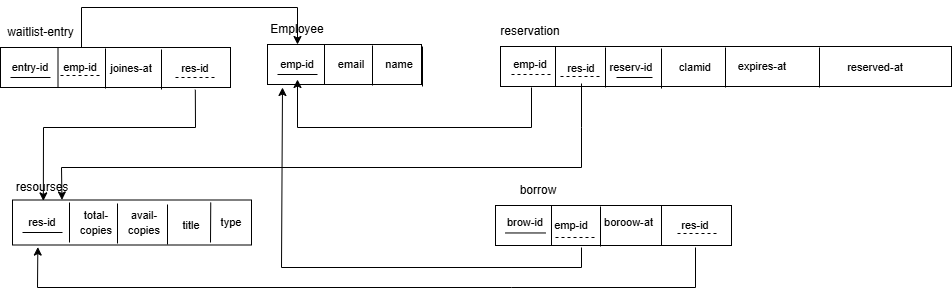

The diagram above was exported from draw.io. Its source (the exported page's mxGraphModel, read from the mxfile embedded in the PNG):
<mxGraphModel dx="863" dy="647" grid="1" gridSize="10" guides="1" tooltips="1" connect="1" arrows="1" fold="1" page="1" pageScale="1" pageWidth="850" pageHeight="1100" math="0" shadow="0">
  <root>
    <mxCell id="0" />
    <mxCell id="1" parent="0" />
    <mxCell id="yqabcOLn2ajqdXZMc8mS-1" parent="1" style="rounded=0;whiteSpace=wrap;html=1;" value="" vertex="1">
      <mxGeometry height="40" width="230" x="19" y="120" as="geometry" />
    </mxCell>
    <mxCell id="yqabcOLn2ajqdXZMc8mS-7" edge="1" parent="1" source="yqabcOLn2ajqdXZMc8mS-1" style="endArrow=none;html=1;rounded=0;entryX=0.25;entryY=0;entryDx=0;entryDy=0;exitX=0.25;exitY=1;exitDx=0;exitDy=0;" target="yqabcOLn2ajqdXZMc8mS-1" value="">
      <mxGeometry height="50" relative="1" width="50" as="geometry">
        <mxPoint x="379" y="260" as="sourcePoint" />
        <mxPoint x="429" y="210" as="targetPoint" />
      </mxGeometry>
    </mxCell>
    <mxCell id="yqabcOLn2ajqdXZMc8mS-8" edge="1" parent="1" style="endArrow=none;html=1;rounded=0;entryX=0.25;entryY=0;entryDx=0;entryDy=0;exitX=0.25;exitY=1;exitDx=0;exitDy=0;" value="">
      <mxGeometry height="50" relative="1" width="50" as="geometry">
        <mxPoint x="124" y="161" as="sourcePoint" />
        <mxPoint x="124" y="121" as="targetPoint" />
      </mxGeometry>
    </mxCell>
    <mxCell id="yqabcOLn2ajqdXZMc8mS-9" edge="1" parent="1" style="endArrow=none;html=1;rounded=0;entryX=0.25;entryY=0;entryDx=0;entryDy=0;exitX=0.25;exitY=1;exitDx=0;exitDy=0;" value="">
      <mxGeometry height="50" relative="1" width="50" as="geometry">
        <mxPoint x="180" y="162" as="sourcePoint" />
        <mxPoint x="180" y="122" as="targetPoint" />
      </mxGeometry>
    </mxCell>
    <mxCell id="yqabcOLn2ajqdXZMc8mS-10" parent="1" style="text;html=1;whiteSpace=wrap;strokeColor=none;fillColor=none;align=center;verticalAlign=middle;rounded=0;" value="waitlist-entry" vertex="1">
      <mxGeometry height="30" width="81" x="19" y="90" as="geometry" />
    </mxCell>
    <mxCell id="yqabcOLn2ajqdXZMc8mS-11" parent="1" style="text;html=1;whiteSpace=wrap;strokeColor=none;fillColor=none;align=center;verticalAlign=middle;rounded=0;" value="&lt;font style=&quot;font-size: 11px;&quot;&gt;entry-id&lt;/font&gt;" vertex="1">
      <mxGeometry height="30" width="60" x="19" y="125" as="geometry" />
    </mxCell>
    <mxCell id="yqabcOLn2ajqdXZMc8mS-12" edge="1" parent="1" style="endArrow=none;html=1;rounded=0;" value="">
      <mxGeometry height="50" relative="1" width="50" as="geometry">
        <mxPoint x="29" y="150" as="sourcePoint" />
        <mxPoint x="69" y="150" as="targetPoint" />
      </mxGeometry>
    </mxCell>
    <mxCell id="yqabcOLn2ajqdXZMc8mS-13" parent="1" style="text;html=1;whiteSpace=wrap;strokeColor=none;fillColor=none;align=center;verticalAlign=middle;rounded=0;" value="&lt;font style=&quot;font-size: 11px;&quot;&gt;emp-id&lt;/font&gt;" vertex="1">
      <mxGeometry height="30" width="60" x="69" y="125" as="geometry" />
    </mxCell>
    <mxCell id="yqabcOLn2ajqdXZMc8mS-14" edge="1" parent="1" style="endArrow=none;html=1;rounded=0;dashed=1;" value="">
      <mxGeometry height="50" relative="1" width="50" as="geometry">
        <mxPoint x="79" y="148" as="sourcePoint" />
        <mxPoint x="119" y="148" as="targetPoint" />
      </mxGeometry>
    </mxCell>
    <mxCell id="yqabcOLn2ajqdXZMc8mS-16" parent="1" style="text;html=1;whiteSpace=wrap;strokeColor=none;fillColor=none;align=center;verticalAlign=middle;rounded=0;" value="&lt;font style=&quot;font-size: 11px;&quot;&gt;joines-at&lt;/font&gt;" vertex="1">
      <mxGeometry height="30" width="60" x="120" y="126" as="geometry" />
    </mxCell>
    <mxCell id="yqabcOLn2ajqdXZMc8mS-17" parent="1" style="text;html=1;whiteSpace=wrap;strokeColor=none;fillColor=none;align=center;verticalAlign=middle;rounded=0;" value="&lt;font style=&quot;font-size: 11px;&quot;&gt;res-id&lt;/font&gt;" vertex="1">
      <mxGeometry height="30" width="60" x="184" y="126" as="geometry" />
    </mxCell>
    <mxCell id="yqabcOLn2ajqdXZMc8mS-18" parent="1" style="rounded=0;whiteSpace=wrap;html=1;" value="" vertex="1">
      <mxGeometry height="40" width="154" x="286" y="117" as="geometry" />
    </mxCell>
    <mxCell id="yqabcOLn2ajqdXZMc8mS-19" edge="1" parent="1" style="endArrow=none;html=1;rounded=0;entryX=0.25;entryY=0;entryDx=0;entryDy=0;exitX=0.25;exitY=1;exitDx=0;exitDy=0;" value="">
      <mxGeometry height="50" relative="1" width="50" as="geometry">
        <mxPoint x="343" y="157" as="sourcePoint" />
        <mxPoint x="343" y="117" as="targetPoint" />
      </mxGeometry>
    </mxCell>
    <mxCell id="yqabcOLn2ajqdXZMc8mS-20" edge="1" parent="1" style="endArrow=none;html=1;rounded=0;entryX=0.25;entryY=0;entryDx=0;entryDy=0;exitX=0.25;exitY=1;exitDx=0;exitDy=0;" value="">
      <mxGeometry height="50" relative="1" width="50" as="geometry">
        <mxPoint x="391" y="158" as="sourcePoint" />
        <mxPoint x="391" y="118" as="targetPoint" />
      </mxGeometry>
    </mxCell>
    <mxCell id="yqabcOLn2ajqdXZMc8mS-21" edge="1" parent="1" style="endArrow=none;html=1;rounded=0;entryX=0.25;entryY=0;entryDx=0;entryDy=0;exitX=0.25;exitY=1;exitDx=0;exitDy=0;" value="">
      <mxGeometry height="50" relative="1" width="50" as="geometry">
        <mxPoint x="441" y="159" as="sourcePoint" />
        <mxPoint x="441" y="119" as="targetPoint" />
      </mxGeometry>
    </mxCell>
    <mxCell id="yqabcOLn2ajqdXZMc8mS-22" parent="1" style="text;html=1;whiteSpace=wrap;strokeColor=none;fillColor=none;align=center;verticalAlign=middle;rounded=0;" value="Employee" vertex="1">
      <mxGeometry height="30" width="60" x="286" y="87" as="geometry" />
    </mxCell>
    <mxCell id="yqabcOLn2ajqdXZMc8mS-23" parent="1" style="text;html=1;whiteSpace=wrap;strokeColor=none;fillColor=none;align=center;verticalAlign=middle;rounded=0;" value="&lt;font style=&quot;font-size: 11px;&quot;&gt;emp-id&lt;/font&gt;" vertex="1">
      <mxGeometry height="30" width="60" x="286" y="122" as="geometry" />
    </mxCell>
    <mxCell id="yqabcOLn2ajqdXZMc8mS-24" edge="1" parent="1" style="endArrow=none;html=1;rounded=0;" value="">
      <mxGeometry height="50" relative="1" width="50" as="geometry">
        <mxPoint x="296" y="147" as="sourcePoint" />
        <mxPoint x="336" y="147" as="targetPoint" />
      </mxGeometry>
    </mxCell>
    <mxCell id="yqabcOLn2ajqdXZMc8mS-28" parent="1" style="text;html=1;whiteSpace=wrap;strokeColor=none;fillColor=none;align=center;verticalAlign=middle;rounded=0;" value="&lt;font style=&quot;font-size: 11px;&quot;&gt;email&lt;/font&gt;" vertex="1">
      <mxGeometry height="30" width="60" x="340" y="122" as="geometry" />
    </mxCell>
    <mxCell id="yqabcOLn2ajqdXZMc8mS-29" parent="1" style="text;html=1;whiteSpace=wrap;strokeColor=none;fillColor=none;align=center;verticalAlign=middle;rounded=0;" value="&lt;font style=&quot;font-size: 11px;&quot;&gt;name&lt;/font&gt;" vertex="1">
      <mxGeometry height="30" width="60" x="388" y="122" as="geometry" />
    </mxCell>
    <mxCell id="rrHffq_q55PfbFbLqxxe-11" parent="1" style="rounded=0;whiteSpace=wrap;html=1;" value="" vertex="1">
      <mxGeometry height="40" width="451" x="519" y="119" as="geometry" />
    </mxCell>
    <mxCell id="rrHffq_q55PfbFbLqxxe-12" edge="1" parent="1" style="endArrow=none;html=1;rounded=0;entryX=0.25;entryY=0;entryDx=0;entryDy=0;exitX=0.25;exitY=1;exitDx=0;exitDy=0;" value="">
      <mxGeometry height="50" relative="1" width="50" as="geometry">
        <mxPoint x="574" y="159" as="sourcePoint" />
        <mxPoint x="574" y="119" as="targetPoint" />
      </mxGeometry>
    </mxCell>
    <mxCell id="rrHffq_q55PfbFbLqxxe-13" edge="1" parent="1" style="endArrow=none;html=1;rounded=0;entryX=0.25;entryY=0;entryDx=0;entryDy=0;exitX=0.25;exitY=1;exitDx=0;exitDy=0;" value="">
      <mxGeometry height="50" relative="1" width="50" as="geometry">
        <mxPoint x="624" y="160" as="sourcePoint" />
        <mxPoint x="624" y="120" as="targetPoint" />
      </mxGeometry>
    </mxCell>
    <mxCell id="rrHffq_q55PfbFbLqxxe-14" edge="1" parent="1" style="endArrow=none;html=1;rounded=0;entryX=0.25;entryY=0;entryDx=0;entryDy=0;exitX=0.25;exitY=1;exitDx=0;exitDy=0;" value="">
      <mxGeometry height="50" relative="1" width="50" as="geometry">
        <mxPoint x="680" y="161" as="sourcePoint" />
        <mxPoint x="680" y="121" as="targetPoint" />
      </mxGeometry>
    </mxCell>
    <mxCell id="rrHffq_q55PfbFbLqxxe-15" parent="1" style="text;html=1;whiteSpace=wrap;strokeColor=none;fillColor=none;align=center;verticalAlign=middle;rounded=0;" value="reservation" vertex="1">
      <mxGeometry height="30" width="60" x="519" y="89" as="geometry" />
    </mxCell>
    <mxCell id="rrHffq_q55PfbFbLqxxe-16" parent="1" style="text;html=1;whiteSpace=wrap;strokeColor=none;fillColor=none;align=center;verticalAlign=middle;rounded=0;" value="&lt;font style=&quot;font-size: 11px;&quot;&gt;emp-id&lt;/font&gt;" vertex="1">
      <mxGeometry height="30" width="60" x="519" y="122" as="geometry" />
    </mxCell>
    <mxCell id="rrHffq_q55PfbFbLqxxe-17" edge="1" parent="1" style="endArrow=none;html=1;rounded=0;" value="">
      <mxGeometry height="50" relative="1" width="50" as="geometry">
        <mxPoint x="671" y="150" as="sourcePoint" />
        <mxPoint x="635" y="150" as="targetPoint" />
      </mxGeometry>
    </mxCell>
    <mxCell id="rrHffq_q55PfbFbLqxxe-18" parent="1" style="text;html=1;whiteSpace=wrap;strokeColor=none;fillColor=none;align=center;verticalAlign=middle;rounded=0;" value="&lt;font style=&quot;font-size: 11px;&quot;&gt;res-id&lt;/font&gt;" vertex="1">
      <mxGeometry height="30" width="60" x="570" y="126" as="geometry" />
    </mxCell>
    <mxCell id="rrHffq_q55PfbFbLqxxe-20" edge="1" parent="1" style="endArrow=none;html=1;rounded=0;dashed=1;" value="">
      <mxGeometry height="50" relative="1" width="50" as="geometry">
        <mxPoint x="579" y="149" as="sourcePoint" />
        <mxPoint x="619" y="149" as="targetPoint" />
      </mxGeometry>
    </mxCell>
    <mxCell id="rrHffq_q55PfbFbLqxxe-21" parent="1" style="text;html=1;whiteSpace=wrap;strokeColor=none;fillColor=none;align=center;verticalAlign=middle;rounded=0;" value="&lt;font style=&quot;font-size: 11px;&quot;&gt;reserv-id&lt;/font&gt;" vertex="1">
      <mxGeometry height="30" width="60" x="620" y="125" as="geometry" />
    </mxCell>
    <mxCell id="rrHffq_q55PfbFbLqxxe-22" parent="1" style="text;html=1;whiteSpace=wrap;strokeColor=none;fillColor=none;align=center;verticalAlign=middle;rounded=0;" value="&lt;span style=&quot;font-size: 11px;&quot;&gt;clamid&lt;/span&gt;" vertex="1">
      <mxGeometry height="30" width="60" x="684" y="125" as="geometry" />
    </mxCell>
    <mxCell id="rrHffq_q55PfbFbLqxxe-23" parent="1" style="rounded=0;whiteSpace=wrap;html=1;" value="" vertex="1">
      <mxGeometry height="40" width="236" x="514" y="278" as="geometry" />
    </mxCell>
    <mxCell id="rrHffq_q55PfbFbLqxxe-24" edge="1" parent="1" style="endArrow=none;html=1;rounded=0;entryX=0.25;entryY=0;entryDx=0;entryDy=0;exitX=0.25;exitY=1;exitDx=0;exitDy=0;" value="">
      <mxGeometry height="50" relative="1" width="50" as="geometry">
        <mxPoint x="570" y="318" as="sourcePoint" />
        <mxPoint x="570" y="278" as="targetPoint" />
      </mxGeometry>
    </mxCell>
    <mxCell id="rrHffq_q55PfbFbLqxxe-25" edge="1" parent="1" style="endArrow=none;html=1;rounded=0;entryX=0.25;entryY=0;entryDx=0;entryDy=0;exitX=0.25;exitY=1;exitDx=0;exitDy=0;" value="">
      <mxGeometry height="50" relative="1" width="50" as="geometry">
        <mxPoint x="619" y="319" as="sourcePoint" />
        <mxPoint x="619" y="279" as="targetPoint" />
      </mxGeometry>
    </mxCell>
    <mxCell id="rrHffq_q55PfbFbLqxxe-27" parent="1" style="text;html=1;whiteSpace=wrap;strokeColor=none;fillColor=none;align=center;verticalAlign=middle;rounded=0;" value="borrow" vertex="1">
      <mxGeometry height="30" width="116" x="499" y="248" as="geometry" />
    </mxCell>
    <mxCell id="rrHffq_q55PfbFbLqxxe-28" parent="1" style="text;html=1;whiteSpace=wrap;strokeColor=none;fillColor=none;align=center;verticalAlign=middle;rounded=0;" value="&lt;font style=&quot;font-size: 11px;&quot;&gt;brow-id&lt;/font&gt;" vertex="1">
      <mxGeometry height="30" width="60" x="514" y="280" as="geometry" />
    </mxCell>
    <mxCell id="rrHffq_q55PfbFbLqxxe-29" edge="1" parent="1" style="endArrow=none;html=1;rounded=0;" value="">
      <mxGeometry height="50" relative="1" width="50" as="geometry">
        <mxPoint x="524" y="305.47" as="sourcePoint" />
        <mxPoint x="564" y="305.47" as="targetPoint" />
      </mxGeometry>
    </mxCell>
    <mxCell id="rrHffq_q55PfbFbLqxxe-30" parent="1" style="text;html=1;whiteSpace=wrap;strokeColor=none;fillColor=none;align=center;verticalAlign=middle;rounded=0;" value="&lt;font style=&quot;font-size: 11px;&quot;&gt;emp-id&lt;/font&gt;" vertex="1">
      <mxGeometry height="30" width="60" x="560" y="283" as="geometry" />
    </mxCell>
    <mxCell id="rrHffq_q55PfbFbLqxxe-32" edge="1" parent="1" style="endArrow=none;html=1;rounded=0;dashed=1;" value="">
      <mxGeometry height="50" relative="1" width="50" as="geometry">
        <mxPoint x="574" y="310" as="sourcePoint" />
        <mxPoint x="614" y="310" as="targetPoint" />
      </mxGeometry>
    </mxCell>
    <mxCell id="rrHffq_q55PfbFbLqxxe-33" parent="1" style="text;html=1;whiteSpace=wrap;strokeColor=none;fillColor=none;align=center;verticalAlign=middle;rounded=0;" value="&lt;font style=&quot;font-size: 11px;&quot;&gt;boroow-at&lt;/font&gt;" vertex="1">
      <mxGeometry height="30" width="65" x="615" y="280" as="geometry" />
    </mxCell>
    <mxCell id="rrHffq_q55PfbFbLqxxe-50" edge="1" parent="1" style="endArrow=none;html=1;rounded=0;entryX=0.25;entryY=0;entryDx=0;entryDy=0;exitX=0.25;exitY=1;exitDx=0;exitDy=0;" value="">
      <mxGeometry height="50" relative="1" width="50" as="geometry">
        <mxPoint x="88" y="315" as="sourcePoint" />
        <mxPoint x="88" y="275" as="targetPoint" />
      </mxGeometry>
    </mxCell>
    <mxCell id="rrHffq_q55PfbFbLqxxe-51" edge="1" parent="1" style="endArrow=none;html=1;rounded=0;entryX=0.25;entryY=0;entryDx=0;entryDy=0;exitX=0.25;exitY=1;exitDx=0;exitDy=0;" value="">
      <mxGeometry height="50" relative="1" width="50" as="geometry">
        <mxPoint x="136" y="316" as="sourcePoint" />
        <mxPoint x="136" y="276" as="targetPoint" />
      </mxGeometry>
    </mxCell>
    <mxCell id="rrHffq_q55PfbFbLqxxe-52" edge="1" parent="1" style="endArrow=none;html=1;rounded=0;entryX=0.25;entryY=0;entryDx=0;entryDy=0;exitX=0.25;exitY=1;exitDx=0;exitDy=0;" value="">
      <mxGeometry height="50" relative="1" width="50" as="geometry">
        <mxPoint x="186" y="317" as="sourcePoint" />
        <mxPoint x="186" y="277" as="targetPoint" />
      </mxGeometry>
    </mxCell>
    <mxCell id="rrHffq_q55PfbFbLqxxe-53" parent="1" style="text;html=1;whiteSpace=wrap;strokeColor=none;fillColor=none;align=center;verticalAlign=middle;rounded=0;" value="resourses" vertex="1">
      <mxGeometry height="30" width="60" x="31" y="245" as="geometry" />
    </mxCell>
    <mxCell id="rrHffq_q55PfbFbLqxxe-54" parent="1" style="text;html=1;whiteSpace=wrap;strokeColor=none;fillColor=none;align=center;verticalAlign=middle;rounded=0;" value="&lt;font style=&quot;font-size: 11px;&quot;&gt;res-id&lt;/font&gt;" vertex="1">
      <mxGeometry height="30" width="60" x="31" y="280" as="geometry" />
    </mxCell>
    <mxCell id="rrHffq_q55PfbFbLqxxe-55" edge="1" parent="1" style="endArrow=none;html=1;rounded=0;" value="">
      <mxGeometry height="50" relative="1" width="50" as="geometry">
        <mxPoint x="41" y="305" as="sourcePoint" />
        <mxPoint x="81" y="305" as="targetPoint" />
      </mxGeometry>
    </mxCell>
    <mxCell id="rrHffq_q55PfbFbLqxxe-57" parent="1" style="text;html=1;whiteSpace=wrap;strokeColor=none;fillColor=none;align=center;verticalAlign=middle;rounded=0;" value="&lt;font style=&quot;font-size: 11px;&quot;&gt;total-&lt;/font&gt;&lt;div&gt;&lt;font style=&quot;font-size: 11px;&quot;&gt;copies&lt;/font&gt;&lt;/div&gt;" vertex="1">
      <mxGeometry height="30" width="60" x="85" y="280" as="geometry" />
    </mxCell>
    <mxCell id="rrHffq_q55PfbFbLqxxe-58" parent="1" style="text;html=1;whiteSpace=wrap;strokeColor=none;fillColor=none;align=center;verticalAlign=middle;rounded=0;" value="&lt;font style=&quot;font-size: 11px;&quot;&gt;avail-&lt;/font&gt;&lt;div&gt;&lt;font style=&quot;font-size: 11px;&quot;&gt;copies&lt;/font&gt;&lt;/div&gt;" vertex="1">
      <mxGeometry height="30" width="60" x="133" y="280" as="geometry" />
    </mxCell>
    <mxCell id="rrHffq_q55PfbFbLqxxe-59" edge="1" parent="1" style="endArrow=none;html=1;rounded=0;exitX=0.652;exitY=0.075;exitDx=0;exitDy=0;exitPerimeter=0;" value="">
      <mxGeometry height="50" relative="1" width="50" as="geometry">
        <mxPoint x="229.24800000000005" y="275" as="sourcePoint" />
        <mxPoint x="229" y="315" as="targetPoint" />
      </mxGeometry>
    </mxCell>
    <mxCell id="rrHffq_q55PfbFbLqxxe-62" parent="1" style="text;html=1;whiteSpace=wrap;strokeColor=none;fillColor=none;align=center;verticalAlign=middle;rounded=0;" value="&lt;font style=&quot;font-size: 11px;&quot;&gt;title&lt;/font&gt;" vertex="1">
      <mxGeometry height="30" width="60" x="180" y="283" as="geometry" />
    </mxCell>
    <mxCell id="rrHffq_q55PfbFbLqxxe-63" parent="1" style="text;html=1;whiteSpace=wrap;strokeColor=none;fillColor=none;align=center;verticalAlign=middle;rounded=0;" value="&lt;font style=&quot;font-size: 11px;&quot;&gt;type&lt;/font&gt;" vertex="1">
      <mxGeometry height="30" width="60" x="220" y="280" as="geometry" />
    </mxCell>
    <mxCell id="rrHffq_q55PfbFbLqxxe-66" parent="1" style="rounded=0;whiteSpace=wrap;html=1;fillColor=none;" value="" vertex="1">
      <mxGeometry height="45" width="239" x="31" y="272.5" as="geometry" />
    </mxCell>
    <mxCell id="cEk4dEf9CfCifs-5qht5-1" edge="1" parent="1" style="endArrow=none;html=1;rounded=0;entryX=0.25;entryY=0;entryDx=0;entryDy=0;exitX=0.25;exitY=1;exitDx=0;exitDy=0;" value="">
      <mxGeometry height="50" relative="1" width="50" as="geometry">
        <mxPoint x="744" y="160" as="sourcePoint" />
        <mxPoint x="744" y="120" as="targetPoint" />
      </mxGeometry>
    </mxCell>
    <mxCell id="cEk4dEf9CfCifs-5qht5-2" parent="1" style="text;html=1;whiteSpace=wrap;strokeColor=none;fillColor=none;align=center;verticalAlign=middle;rounded=0;" value="&lt;span style=&quot;font-size: 11px;&quot;&gt;expires-at&lt;/span&gt;" vertex="1">
      <mxGeometry height="30" width="60" x="751" y="124" as="geometry" />
    </mxCell>
    <mxCell id="cEk4dEf9CfCifs-5qht5-5" edge="1" parent="1" style="endArrow=none;html=1;rounded=0;dashed=1;" value="">
      <mxGeometry height="50" relative="1" width="50" as="geometry">
        <mxPoint x="194" y="150" as="sourcePoint" />
        <mxPoint x="234" y="150" as="targetPoint" />
      </mxGeometry>
    </mxCell>
    <mxCell id="cEk4dEf9CfCifs-5qht5-10" edge="1" parent="1" style="endArrow=none;html=1;rounded=0;dashed=1;" value="">
      <mxGeometry height="50" relative="1" width="50" as="geometry">
        <mxPoint x="530" y="147" as="sourcePoint" />
        <mxPoint x="570" y="147" as="targetPoint" />
      </mxGeometry>
    </mxCell>
    <mxCell id="cEk4dEf9CfCifs-5qht5-11" edge="1" parent="1" style="endArrow=none;html=1;rounded=0;entryX=0.25;entryY=0;entryDx=0;entryDy=0;exitX=0.25;exitY=1;exitDx=0;exitDy=0;" value="">
      <mxGeometry height="50" relative="1" width="50" as="geometry">
        <mxPoint x="680" y="318" as="sourcePoint" />
        <mxPoint x="680" y="278" as="targetPoint" />
      </mxGeometry>
    </mxCell>
    <mxCell id="cEk4dEf9CfCifs-5qht5-13" parent="1" style="text;html=1;whiteSpace=wrap;strokeColor=none;fillColor=none;align=center;verticalAlign=middle;rounded=0;" value="&lt;font style=&quot;font-size: 11px;&quot;&gt;res-id&lt;/font&gt;" vertex="1">
      <mxGeometry height="30" width="60" x="684" y="283" as="geometry" />
    </mxCell>
    <mxCell id="cEk4dEf9CfCifs-5qht5-14" edge="1" parent="1" style="endArrow=none;html=1;rounded=0;dashed=1;" value="">
      <mxGeometry height="50" relative="1" width="50" as="geometry">
        <mxPoint x="696" y="306" as="sourcePoint" />
        <mxPoint x="736" y="306" as="targetPoint" />
      </mxGeometry>
    </mxCell>
    <mxCell id="cEk4dEf9CfCifs-5qht5-15" edge="1" parent="1" source="yqabcOLn2ajqdXZMc8mS-1" style="endArrow=classic;html=1;rounded=0;exitX=0.847;exitY=1.056;exitDx=0;exitDy=0;exitPerimeter=0;entryX=0.129;entryY=0.019;entryDx=0;entryDy=0;entryPerimeter=0;" target="rrHffq_q55PfbFbLqxxe-66" value="">
      <mxGeometry height="50" relative="1" width="50" as="geometry">
        <Array as="points">
          <mxPoint x="214" y="200" />
          <mxPoint x="62" y="200" />
        </Array>
        <mxPoint x="310" y="240" as="sourcePoint" />
        <mxPoint x="360" y="190" as="targetPoint" />
      </mxGeometry>
    </mxCell>
    <mxCell id="cEk4dEf9CfCifs-5qht5-16" edge="1" parent="1" source="yqabcOLn2ajqdXZMc8mS-10" style="endArrow=classic;html=1;rounded=0;exitX=1;exitY=1;exitDx=0;exitDy=0;entryX=0.5;entryY=1;entryDx=0;entryDy=0;" target="yqabcOLn2ajqdXZMc8mS-22" value="">
      <mxGeometry height="50" relative="1" width="50" as="geometry">
        <Array as="points">
          <mxPoint x="100" y="80" />
          <mxPoint x="316" y="80" />
        </Array>
        <mxPoint x="310" y="240" as="sourcePoint" />
        <mxPoint x="360" y="190" as="targetPoint" />
      </mxGeometry>
    </mxCell>
    <mxCell id="cEk4dEf9CfCifs-5qht5-17" edge="1" parent="1" style="endArrow=classic;html=1;rounded=0;entryX=0.5;entryY=1;entryDx=0;entryDy=0;" target="yqabcOLn2ajqdXZMc8mS-23" value="">
      <mxGeometry height="50" relative="1" width="50" as="geometry">
        <Array as="points">
          <mxPoint x="550" y="200" />
          <mxPoint x="316" y="200" />
        </Array>
        <mxPoint x="550" y="160" as="sourcePoint" />
        <mxPoint x="360" y="190" as="targetPoint" />
      </mxGeometry>
    </mxCell>
    <mxCell id="cEk4dEf9CfCifs-5qht5-18" edge="1" parent="1" source="rrHffq_q55PfbFbLqxxe-18" style="endArrow=classic;html=1;rounded=0;exitX=0.5;exitY=1;exitDx=0;exitDy=0;entryX=0.207;entryY=-0.001;entryDx=0;entryDy=0;entryPerimeter=0;" target="rrHffq_q55PfbFbLqxxe-66" value="">
      <mxGeometry height="50" relative="1" width="50" as="geometry">
        <Array as="points">
          <mxPoint x="600" y="200" />
          <mxPoint x="600" y="240" />
          <mxPoint x="80" y="240" />
        </Array>
        <mxPoint x="310" y="240" as="sourcePoint" />
        <mxPoint x="360" y="190" as="targetPoint" />
      </mxGeometry>
    </mxCell>
    <mxCell id="cEk4dEf9CfCifs-5qht5-19" edge="1" parent="1" style="endArrow=classic;html=1;rounded=0;entryX=0.106;entryY=1.046;entryDx=0;entryDy=0;entryPerimeter=0;" target="rrHffq_q55PfbFbLqxxe-66" value="">
      <mxGeometry height="50" relative="1" width="50" as="geometry">
        <Array as="points">
          <mxPoint x="714" y="360" />
          <mxPoint x="530" y="360" />
          <mxPoint x="56" y="360" />
        </Array>
        <mxPoint x="714" y="320" as="sourcePoint" />
        <mxPoint x="430" y="190" as="targetPoint" />
      </mxGeometry>
    </mxCell>
    <mxCell id="cEk4dEf9CfCifs-5qht5-20" edge="1" parent="1" style="endArrow=classic;html=1;rounded=0;" value="">
      <mxGeometry height="50" relative="1" width="50" as="geometry">
        <Array as="points">
          <mxPoint x="600" y="340" />
          <mxPoint x="300" y="340" />
        </Array>
        <mxPoint x="600" y="320" as="sourcePoint" />
        <mxPoint x="301" y="160" as="targetPoint" />
      </mxGeometry>
    </mxCell>
    <mxCell id="KR0yHqRGnd5L0_pD9T1s-1" edge="1" parent="1" style="endArrow=none;html=1;rounded=0;entryX=0.25;entryY=0;entryDx=0;entryDy=0;exitX=0.25;exitY=1;exitDx=0;exitDy=0;" value="">
      <mxGeometry height="50" relative="1" width="50" as="geometry">
        <mxPoint x="838" y="160" as="sourcePoint" />
        <mxPoint x="838" y="120" as="targetPoint" />
      </mxGeometry>
    </mxCell>
    <mxCell id="KR0yHqRGnd5L0_pD9T1s-2" parent="1" style="text;html=1;whiteSpace=wrap;strokeColor=none;fillColor=none;align=center;verticalAlign=middle;rounded=0;" value="&lt;span style=&quot;font-size: 11px;&quot;&gt;reserved-at&lt;/span&gt;" vertex="1">
      <mxGeometry height="30" width="60" x="864" y="125" as="geometry" />
    </mxCell>
  </root>
</mxGraphModel>